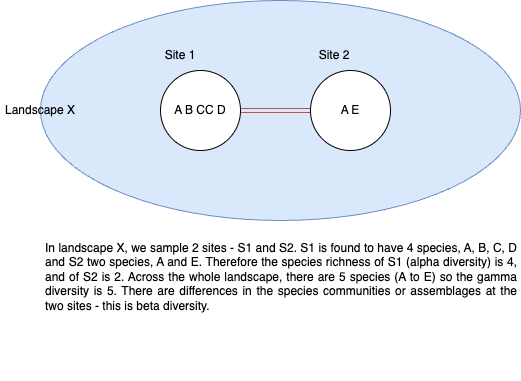

The diagram above was exported from draw.io. Its source (the exported page's mxGraphModel, read from the mxfile embedded in the PNG):
<mxGraphModel dx="1194" dy="756" grid="1" gridSize="10" guides="1" tooltips="1" connect="1" arrows="1" fold="1" page="1" pageScale="1" pageWidth="827" pageHeight="1169" math="0" shadow="0">
  <root>
    <mxCell id="0" />
    <mxCell id="1" parent="0" />
    <mxCell id="c0lXYEWk2IEXdLOhWwxB-3" value="" style="ellipse;whiteSpace=wrap;html=1;fillColor=#dae8fc;strokeColor=#6c8ebf;" vertex="1" parent="1">
      <mxGeometry x="120" y="70" width="480" height="220" as="geometry" />
    </mxCell>
    <mxCell id="c0lXYEWk2IEXdLOhWwxB-10" value="" style="rounded=0;orthogonalLoop=1;jettySize=auto;html=1;fillColor=#f8cecc;strokeColor=#b85450;shape=link;" edge="1" parent="1" source="c0lXYEWk2IEXdLOhWwxB-1" target="c0lXYEWk2IEXdLOhWwxB-2">
      <mxGeometry relative="1" as="geometry" />
    </mxCell>
    <mxCell id="c0lXYEWk2IEXdLOhWwxB-1" value="A B CC D" style="ellipse;whiteSpace=wrap;html=1;aspect=fixed;" vertex="1" parent="1">
      <mxGeometry x="240" y="140" width="80" height="80" as="geometry" />
    </mxCell>
    <mxCell id="c0lXYEWk2IEXdLOhWwxB-2" value="A E" style="ellipse;whiteSpace=wrap;html=1;aspect=fixed;" vertex="1" parent="1">
      <mxGeometry x="390" y="140" width="80" height="80" as="geometry" />
    </mxCell>
    <mxCell id="c0lXYEWk2IEXdLOhWwxB-4" value="Site 1" style="text;html=1;strokeColor=none;fillColor=none;align=center;verticalAlign=middle;whiteSpace=wrap;rounded=0;" vertex="1" parent="1">
      <mxGeometry x="230" y="110" width="60" height="30" as="geometry" />
    </mxCell>
    <mxCell id="c0lXYEWk2IEXdLOhWwxB-8" value="&lt;h1&gt;&lt;br&gt;&lt;/h1&gt;" style="text;html=1;strokeColor=none;fillColor=none;spacing=5;spacingTop=-20;whiteSpace=wrap;overflow=hidden;rounded=0;" vertex="1" parent="1">
      <mxGeometry x="265" y="330" width="190" height="120" as="geometry" />
    </mxCell>
    <mxCell id="c0lXYEWk2IEXdLOhWwxB-9" value="Site 2" style="text;html=1;strokeColor=none;fillColor=none;align=center;verticalAlign=middle;whiteSpace=wrap;rounded=0;" vertex="1" parent="1">
      <mxGeometry x="384" y="110" width="60" height="30" as="geometry" />
    </mxCell>
    <mxCell id="c0lXYEWk2IEXdLOhWwxB-11" value="&lt;h1 style=&quot;text-align: justify;&quot;&gt;&lt;br&gt;&lt;/h1&gt;&lt;div style=&quot;text-align: justify;&quot;&gt;In landscape X, we sample 2 sites - S1 and S2. S1 is found to have 4 species, A, B, C, D and S2 two species, A and E. Therefore the species richness of S1 (alpha diversity) is 4, and of S2 is 2. Across the whole landscape, there are 5 species (A to E) so the gamma diversity is 5. There are differences in the species communities or assemblages at the two sites - this is beta diversity.&amp;nbsp;&lt;/div&gt;" style="text;html=1;strokeColor=none;fillColor=none;spacing=5;spacingTop=-20;whiteSpace=wrap;overflow=hidden;rounded=0;" vertex="1" parent="1">
      <mxGeometry x="120" y="260" width="480" height="130" as="geometry" />
    </mxCell>
    <mxCell id="c0lXYEWk2IEXdLOhWwxB-12" value="Landscape X" style="text;html=1;strokeColor=none;fillColor=none;align=center;verticalAlign=middle;whiteSpace=wrap;rounded=0;" vertex="1" parent="1">
      <mxGeometry x="80" y="165" width="80" height="30" as="geometry" />
    </mxCell>
  </root>
</mxGraphModel>